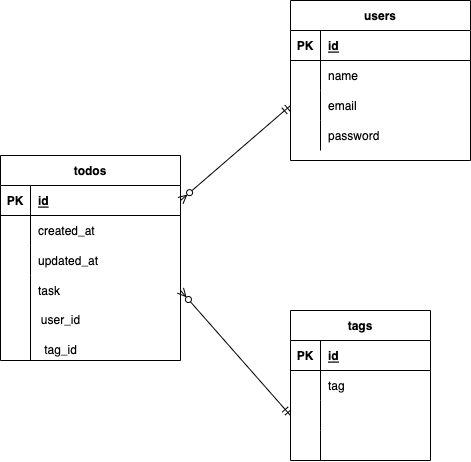

The diagram above was exported from draw.io. Its source (the exported page's mxGraphModel, read from the mxfile embedded in the PNG):
<mxGraphModel dx="472" dy="550" grid="1" gridSize="10" guides="1" tooltips="1" connect="1" arrows="1" fold="1" page="1" pageScale="1" pageWidth="827" pageHeight="1169" math="0" shadow="0">
  <root>
    <mxCell id="0" />
    <mxCell id="1" parent="0" />
    <mxCell id="2" value="users" style="shape=table;startSize=30;container=1;collapsible=1;childLayout=tableLayout;fixedRows=1;rowLines=0;fontStyle=1;align=center;resizeLast=1;" vertex="1" parent="1">
      <mxGeometry x="500" y="430" width="180" height="160" as="geometry" />
    </mxCell>
    <mxCell id="3" value="" style="shape=partialRectangle;collapsible=0;dropTarget=0;pointerEvents=0;fillColor=none;top=0;left=0;bottom=1;right=0;points=[[0,0.5],[1,0.5]];portConstraint=eastwest;" vertex="1" parent="2">
      <mxGeometry y="30" width="180" height="30" as="geometry" />
    </mxCell>
    <mxCell id="4" value="PK" style="shape=partialRectangle;connectable=0;fillColor=none;top=0;left=0;bottom=0;right=0;fontStyle=1;overflow=hidden;" vertex="1" parent="3">
      <mxGeometry width="30" height="30" as="geometry">
        <mxRectangle width="30" height="30" as="alternateBounds" />
      </mxGeometry>
    </mxCell>
    <mxCell id="5" value="id" style="shape=partialRectangle;connectable=0;fillColor=none;top=0;left=0;bottom=0;right=0;align=left;spacingLeft=6;fontStyle=5;overflow=hidden;" vertex="1" parent="3">
      <mxGeometry x="30" width="150" height="30" as="geometry">
        <mxRectangle width="150" height="30" as="alternateBounds" />
      </mxGeometry>
    </mxCell>
    <mxCell id="6" value="" style="shape=partialRectangle;collapsible=0;dropTarget=0;pointerEvents=0;fillColor=none;top=0;left=0;bottom=0;right=0;points=[[0,0.5],[1,0.5]];portConstraint=eastwest;" vertex="1" parent="2">
      <mxGeometry y="60" width="180" height="30" as="geometry" />
    </mxCell>
    <mxCell id="7" value="" style="shape=partialRectangle;connectable=0;fillColor=none;top=0;left=0;bottom=0;right=0;editable=1;overflow=hidden;" vertex="1" parent="6">
      <mxGeometry width="30" height="30" as="geometry">
        <mxRectangle width="30" height="30" as="alternateBounds" />
      </mxGeometry>
    </mxCell>
    <mxCell id="8" value="name" style="shape=partialRectangle;connectable=0;fillColor=none;top=0;left=0;bottom=0;right=0;align=left;spacingLeft=6;overflow=hidden;" vertex="1" parent="6">
      <mxGeometry x="30" width="150" height="30" as="geometry">
        <mxRectangle width="150" height="30" as="alternateBounds" />
      </mxGeometry>
    </mxCell>
    <mxCell id="9" value="" style="shape=partialRectangle;collapsible=0;dropTarget=0;pointerEvents=0;fillColor=none;top=0;left=0;bottom=0;right=0;points=[[0,0.5],[1,0.5]];portConstraint=eastwest;" vertex="1" parent="2">
      <mxGeometry y="90" width="180" height="30" as="geometry" />
    </mxCell>
    <mxCell id="10" value="" style="shape=partialRectangle;connectable=0;fillColor=none;top=0;left=0;bottom=0;right=0;editable=1;overflow=hidden;" vertex="1" parent="9">
      <mxGeometry width="30" height="30" as="geometry">
        <mxRectangle width="30" height="30" as="alternateBounds" />
      </mxGeometry>
    </mxCell>
    <mxCell id="11" value="email" style="shape=partialRectangle;connectable=0;fillColor=none;top=0;left=0;bottom=0;right=0;align=left;spacingLeft=6;overflow=hidden;" vertex="1" parent="9">
      <mxGeometry x="30" width="150" height="30" as="geometry">
        <mxRectangle width="150" height="30" as="alternateBounds" />
      </mxGeometry>
    </mxCell>
    <mxCell id="12" value="" style="shape=partialRectangle;collapsible=0;dropTarget=0;pointerEvents=0;fillColor=none;top=0;left=0;bottom=0;right=0;points=[[0,0.5],[1,0.5]];portConstraint=eastwest;" vertex="1" parent="2">
      <mxGeometry y="120" width="180" height="30" as="geometry" />
    </mxCell>
    <mxCell id="13" value="" style="shape=partialRectangle;connectable=0;fillColor=none;top=0;left=0;bottom=0;right=0;editable=1;overflow=hidden;" vertex="1" parent="12">
      <mxGeometry width="30" height="30" as="geometry">
        <mxRectangle width="30" height="30" as="alternateBounds" />
      </mxGeometry>
    </mxCell>
    <mxCell id="14" value="password" style="shape=partialRectangle;connectable=0;fillColor=none;top=0;left=0;bottom=0;right=0;align=left;spacingLeft=6;overflow=hidden;" vertex="1" parent="12">
      <mxGeometry x="30" width="150" height="30" as="geometry">
        <mxRectangle width="150" height="30" as="alternateBounds" />
      </mxGeometry>
    </mxCell>
    <mxCell id="15" value="tags" style="shape=table;startSize=30;container=1;collapsible=1;childLayout=tableLayout;fixedRows=1;rowLines=0;fontStyle=1;align=center;resizeLast=1;" vertex="1" parent="1">
      <mxGeometry x="500" y="740" width="140" height="150" as="geometry" />
    </mxCell>
    <mxCell id="16" value="" style="shape=partialRectangle;collapsible=0;dropTarget=0;pointerEvents=0;fillColor=none;top=0;left=0;bottom=1;right=0;points=[[0,0.5],[1,0.5]];portConstraint=eastwest;" vertex="1" parent="15">
      <mxGeometry y="30" width="140" height="30" as="geometry" />
    </mxCell>
    <mxCell id="17" value="PK" style="shape=partialRectangle;connectable=0;fillColor=none;top=0;left=0;bottom=0;right=0;fontStyle=1;overflow=hidden;" vertex="1" parent="16">
      <mxGeometry width="30" height="30" as="geometry">
        <mxRectangle width="30" height="30" as="alternateBounds" />
      </mxGeometry>
    </mxCell>
    <mxCell id="18" value="id" style="shape=partialRectangle;connectable=0;fillColor=none;top=0;left=0;bottom=0;right=0;align=left;spacingLeft=6;fontStyle=5;overflow=hidden;" vertex="1" parent="16">
      <mxGeometry x="30" width="110" height="30" as="geometry">
        <mxRectangle width="110" height="30" as="alternateBounds" />
      </mxGeometry>
    </mxCell>
    <mxCell id="19" value="" style="shape=partialRectangle;collapsible=0;dropTarget=0;pointerEvents=0;fillColor=none;top=0;left=0;bottom=0;right=0;points=[[0,0.5],[1,0.5]];portConstraint=eastwest;" vertex="1" parent="15">
      <mxGeometry y="60" width="140" height="30" as="geometry" />
    </mxCell>
    <mxCell id="20" value="" style="shape=partialRectangle;connectable=0;fillColor=none;top=0;left=0;bottom=0;right=0;editable=1;overflow=hidden;" vertex="1" parent="19">
      <mxGeometry width="30" height="30" as="geometry">
        <mxRectangle width="30" height="30" as="alternateBounds" />
      </mxGeometry>
    </mxCell>
    <mxCell id="21" value="tag" style="shape=partialRectangle;connectable=0;fillColor=none;top=0;left=0;bottom=0;right=0;align=left;spacingLeft=6;overflow=hidden;" vertex="1" parent="19">
      <mxGeometry x="30" width="110" height="30" as="geometry">
        <mxRectangle width="110" height="30" as="alternateBounds" />
      </mxGeometry>
    </mxCell>
    <mxCell id="22" value="" style="shape=partialRectangle;collapsible=0;dropTarget=0;pointerEvents=0;fillColor=none;top=0;left=0;bottom=0;right=0;points=[[0,0.5],[1,0.5]];portConstraint=eastwest;" vertex="1" parent="15">
      <mxGeometry y="90" width="140" height="30" as="geometry" />
    </mxCell>
    <mxCell id="23" value="" style="shape=partialRectangle;connectable=0;fillColor=none;top=0;left=0;bottom=0;right=0;editable=1;overflow=hidden;" vertex="1" parent="22">
      <mxGeometry width="30" height="30" as="geometry">
        <mxRectangle width="30" height="30" as="alternateBounds" />
      </mxGeometry>
    </mxCell>
    <mxCell id="24" value="" style="shape=partialRectangle;connectable=0;fillColor=none;top=0;left=0;bottom=0;right=0;align=left;spacingLeft=6;overflow=hidden;" vertex="1" parent="22">
      <mxGeometry x="30" width="110" height="30" as="geometry">
        <mxRectangle width="110" height="30" as="alternateBounds" />
      </mxGeometry>
    </mxCell>
    <mxCell id="25" value="" style="shape=partialRectangle;collapsible=0;dropTarget=0;pointerEvents=0;fillColor=none;top=0;left=0;bottom=0;right=0;points=[[0,0.5],[1,0.5]];portConstraint=eastwest;" vertex="1" parent="15">
      <mxGeometry y="120" width="140" height="30" as="geometry" />
    </mxCell>
    <mxCell id="26" value="" style="shape=partialRectangle;connectable=0;fillColor=none;top=0;left=0;bottom=0;right=0;editable=1;overflow=hidden;" vertex="1" parent="25">
      <mxGeometry width="30" height="30" as="geometry">
        <mxRectangle width="30" height="30" as="alternateBounds" />
      </mxGeometry>
    </mxCell>
    <mxCell id="27" value="" style="shape=partialRectangle;connectable=0;fillColor=none;top=0;left=0;bottom=0;right=0;align=left;spacingLeft=6;overflow=hidden;" vertex="1" parent="25">
      <mxGeometry x="30" width="110" height="30" as="geometry">
        <mxRectangle width="110" height="30" as="alternateBounds" />
      </mxGeometry>
    </mxCell>
    <mxCell id="28" value="todos" style="shape=table;startSize=30;container=1;collapsible=1;childLayout=tableLayout;fixedRows=1;rowLines=0;fontStyle=1;align=center;resizeLast=1;" vertex="1" parent="1">
      <mxGeometry x="210" y="585" width="180" height="205" as="geometry" />
    </mxCell>
    <mxCell id="29" value="" style="shape=partialRectangle;collapsible=0;dropTarget=0;pointerEvents=0;fillColor=none;top=0;left=0;bottom=1;right=0;points=[[0,0.5],[1,0.5]];portConstraint=eastwest;" vertex="1" parent="28">
      <mxGeometry y="30" width="180" height="30" as="geometry" />
    </mxCell>
    <mxCell id="30" value="PK" style="shape=partialRectangle;connectable=0;fillColor=none;top=0;left=0;bottom=0;right=0;fontStyle=1;overflow=hidden;" vertex="1" parent="29">
      <mxGeometry width="30" height="30" as="geometry">
        <mxRectangle width="30" height="30" as="alternateBounds" />
      </mxGeometry>
    </mxCell>
    <mxCell id="31" value="id" style="shape=partialRectangle;connectable=0;fillColor=none;top=0;left=0;bottom=0;right=0;align=left;spacingLeft=6;fontStyle=5;overflow=hidden;" vertex="1" parent="29">
      <mxGeometry x="30" width="150" height="30" as="geometry">
        <mxRectangle width="150" height="30" as="alternateBounds" />
      </mxGeometry>
    </mxCell>
    <mxCell id="32" value="" style="shape=partialRectangle;collapsible=0;dropTarget=0;pointerEvents=0;fillColor=none;top=0;left=0;bottom=0;right=0;points=[[0,0.5],[1,0.5]];portConstraint=eastwest;" vertex="1" parent="28">
      <mxGeometry y="60" width="180" height="30" as="geometry" />
    </mxCell>
    <mxCell id="33" value="" style="shape=partialRectangle;connectable=0;fillColor=none;top=0;left=0;bottom=0;right=0;editable=1;overflow=hidden;" vertex="1" parent="32">
      <mxGeometry width="30" height="30" as="geometry">
        <mxRectangle width="30" height="30" as="alternateBounds" />
      </mxGeometry>
    </mxCell>
    <mxCell id="34" value="created_at" style="shape=partialRectangle;connectable=0;fillColor=none;top=0;left=0;bottom=0;right=0;align=left;spacingLeft=6;overflow=hidden;" vertex="1" parent="32">
      <mxGeometry x="30" width="150" height="30" as="geometry">
        <mxRectangle width="150" height="30" as="alternateBounds" />
      </mxGeometry>
    </mxCell>
    <mxCell id="35" value="" style="shape=partialRectangle;collapsible=0;dropTarget=0;pointerEvents=0;fillColor=none;top=0;left=0;bottom=0;right=0;points=[[0,0.5],[1,0.5]];portConstraint=eastwest;" vertex="1" parent="28">
      <mxGeometry y="90" width="180" height="30" as="geometry" />
    </mxCell>
    <mxCell id="36" value="" style="shape=partialRectangle;connectable=0;fillColor=none;top=0;left=0;bottom=0;right=0;editable=1;overflow=hidden;" vertex="1" parent="35">
      <mxGeometry width="30" height="30" as="geometry">
        <mxRectangle width="30" height="30" as="alternateBounds" />
      </mxGeometry>
    </mxCell>
    <mxCell id="37" value="updated_at" style="shape=partialRectangle;connectable=0;fillColor=none;top=0;left=0;bottom=0;right=0;align=left;spacingLeft=6;overflow=hidden;" vertex="1" parent="35">
      <mxGeometry x="30" width="150" height="30" as="geometry">
        <mxRectangle width="150" height="30" as="alternateBounds" />
      </mxGeometry>
    </mxCell>
    <mxCell id="38" value="" style="shape=partialRectangle;collapsible=0;dropTarget=0;pointerEvents=0;fillColor=none;top=0;left=0;bottom=0;right=0;points=[[0,0.5],[1,0.5]];portConstraint=eastwest;" vertex="1" parent="28">
      <mxGeometry y="120" width="180" height="30" as="geometry" />
    </mxCell>
    <mxCell id="39" value="" style="shape=partialRectangle;connectable=0;fillColor=none;top=0;left=0;bottom=0;right=0;editable=1;overflow=hidden;" vertex="1" parent="38">
      <mxGeometry width="30" height="30" as="geometry">
        <mxRectangle width="30" height="30" as="alternateBounds" />
      </mxGeometry>
    </mxCell>
    <mxCell id="40" value="task" style="shape=partialRectangle;connectable=0;fillColor=none;top=0;left=0;bottom=0;right=0;align=left;spacingLeft=6;overflow=hidden;" vertex="1" parent="38">
      <mxGeometry x="30" width="150" height="30" as="geometry">
        <mxRectangle width="150" height="30" as="alternateBounds" />
      </mxGeometry>
    </mxCell>
    <mxCell id="41" style="edgeStyle=none;html=1;entryX=1;entryY=0.5;entryDx=0;entryDy=0;exitX=0;exitY=0.5;exitDx=0;exitDy=0;startArrow=ERmandOne;startFill=0;endArrow=ERzeroToMany;endFill=0;" edge="1" parent="1" source="9" target="29">
      <mxGeometry relative="1" as="geometry" />
    </mxCell>
    <mxCell id="42" style="edgeStyle=none;html=1;entryX=1;entryY=0.5;entryDx=0;entryDy=0;exitX=0;exitY=0.5;exitDx=0;exitDy=0;startArrow=ERmandOne;startFill=0;endArrow=ERzeroToMany;endFill=0;" edge="1" parent="1" source="22" target="38">
      <mxGeometry relative="1" as="geometry" />
    </mxCell>
    <mxCell id="43" value="user_id&lt;br&gt;" style="text;html=1;align=center;verticalAlign=middle;resizable=0;points=[];autosize=1;strokeColor=none;fillColor=none;" vertex="1" parent="1">
      <mxGeometry x="240" y="740" width="60" height="20" as="geometry" />
    </mxCell>
    <mxCell id="44" value="tag_id" style="text;html=1;align=center;verticalAlign=middle;resizable=0;points=[];autosize=1;strokeColor=none;fillColor=none;" vertex="1" parent="1">
      <mxGeometry x="245" y="770" width="50" height="20" as="geometry" />
    </mxCell>
    <mxCell id="45" value="" style="endArrow=none;html=1;rounded=0;" edge="1" parent="1">
      <mxGeometry relative="1" as="geometry">
        <mxPoint x="240" y="730" as="sourcePoint" />
        <mxPoint x="240" y="790" as="targetPoint" />
      </mxGeometry>
    </mxCell>
  </root>
</mxGraphModel>